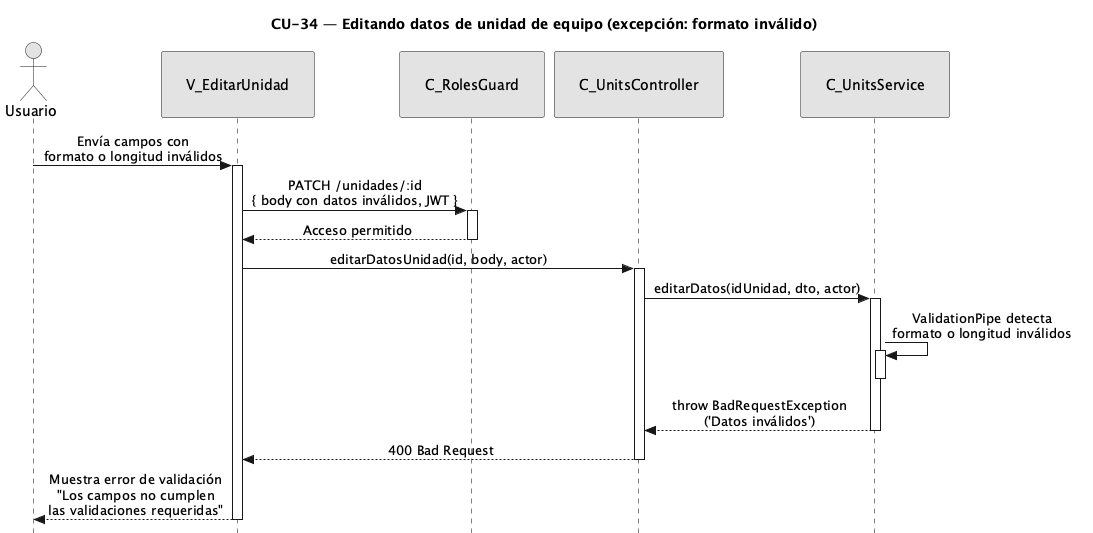

The diagram above was rendered by PlantUML. Its source (embedded in the PNG):
@startuml CU34-exc-formato-invalido
title CU-34 — Editando datos de unidad de equipo (excepción: formato inválido)

skinparam style strictuml
skinparam monochrome true
skinparam shadowing false
skinparam sequenceMessageAlign center
<style>
sequenceDiagram {
  participant {
    padding 25
  }
  actor {
    padding 20
  }
}
</style>
skinparam sequence {
  MessageAlign center
  LifeLineBorderColor black
}
hide footbox

actor "Usuario" as user
participant "V_EditarUnidad" as view
participant "C_RolesGuard" as guard
participant "C_UnitsController" as ctrl
participant "C_UnitsService" as svc

user -> view : Envía campos con\nformato o longitud inválidos
activate view

view -> guard : PATCH /unidades/:id\n{ body con datos inválidos, JWT }
activate guard

guard --> view : Acceso permitido
deactivate guard

view -> ctrl : editarDatosUnidad(id, body, actor)
activate ctrl

ctrl -> svc : editarDatos(idUnidad, dto, actor)
activate svc

svc -> svc : ValidationPipe detecta\nformato o longitud inválidos
activate svc
deactivate svc

svc --> ctrl : throw BadRequestException\n('Datos inválidos')
deactivate svc

ctrl --> view : 400 Bad Request
deactivate ctrl

view --> user : Muestra error de validación\n"Los campos no cumplen\nlas validaciones requeridas"
deactivate view

@enduml